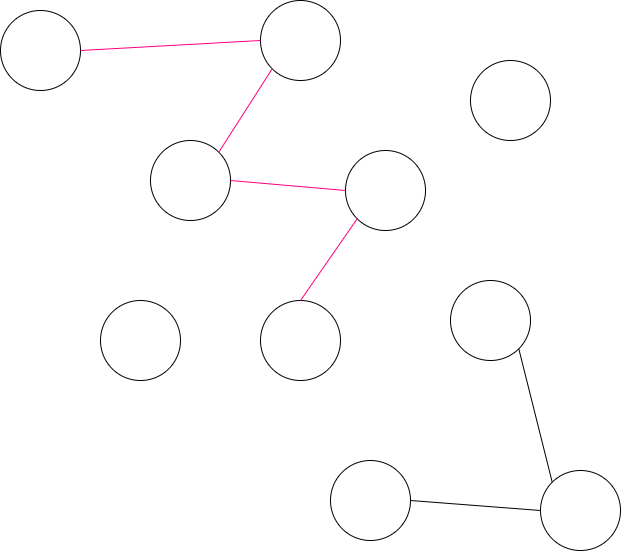

The diagram above was exported from draw.io. Its source (the exported page's mxGraphModel, read from the mxfile embedded in the PNG):
<mxGraphModel dx="930" dy="575" grid="1" gridSize="10" guides="1" tooltips="1" connect="1" arrows="1" fold="1" page="1" pageScale="1" pageWidth="850" pageHeight="1100" math="0" shadow="0">
  <root>
    <mxCell id="0" />
    <mxCell id="1" parent="0" />
    <mxCell id="2" value="" style="ellipse;whiteSpace=wrap;html=1;aspect=fixed;" parent="1" vertex="1">
      <mxGeometry x="80" y="190" width="80" height="80" as="geometry" />
    </mxCell>
    <mxCell id="3" value="" style="ellipse;whiteSpace=wrap;html=1;aspect=fixed;" parent="1" vertex="1">
      <mxGeometry x="620" y="650" width="80" height="80" as="geometry" />
    </mxCell>
    <mxCell id="4" value="" style="ellipse;whiteSpace=wrap;html=1;aspect=fixed;" parent="1" vertex="1">
      <mxGeometry x="230" y="320" width="80" height="80" as="geometry" />
    </mxCell>
    <mxCell id="5" value="" style="ellipse;whiteSpace=wrap;html=1;aspect=fixed;" parent="1" vertex="1">
      <mxGeometry x="340" y="180" width="80" height="80" as="geometry" />
    </mxCell>
    <mxCell id="6" value="" style="ellipse;whiteSpace=wrap;html=1;aspect=fixed;" parent="1" vertex="1">
      <mxGeometry x="530" y="460" width="80" height="80" as="geometry" />
    </mxCell>
    <mxCell id="7" value="" style="ellipse;whiteSpace=wrap;html=1;aspect=fixed;" parent="1" vertex="1">
      <mxGeometry x="425" y="330" width="80" height="80" as="geometry" />
    </mxCell>
    <mxCell id="8" value="" style="ellipse;whiteSpace=wrap;html=1;aspect=fixed;" parent="1" vertex="1">
      <mxGeometry x="340" y="480" width="80" height="80" as="geometry" />
    </mxCell>
    <mxCell id="9" value="" style="ellipse;whiteSpace=wrap;html=1;aspect=fixed;" parent="1" vertex="1">
      <mxGeometry x="410" y="640" width="80" height="80" as="geometry" />
    </mxCell>
    <mxCell id="13" value="" style="endArrow=none;html=1;exitX=1;exitY=0.5;exitDx=0;exitDy=0;entryX=0;entryY=0.5;entryDx=0;entryDy=0;" parent="1" source="9" target="3" edge="1">
      <mxGeometry width="50" height="50" relative="1" as="geometry">
        <mxPoint x="540" y="660" as="sourcePoint" />
        <mxPoint x="590" y="610" as="targetPoint" />
      </mxGeometry>
    </mxCell>
    <mxCell id="14" value="" style="endArrow=none;html=1;exitX=1;exitY=1;exitDx=0;exitDy=0;entryX=0;entryY=0;entryDx=0;entryDy=0;" parent="1" source="6" target="3" edge="1">
      <mxGeometry width="50" height="50" relative="1" as="geometry">
        <mxPoint x="500" y="690" as="sourcePoint" />
        <mxPoint x="630" y="700" as="targetPoint" />
      </mxGeometry>
    </mxCell>
    <mxCell id="16" value="" style="ellipse;whiteSpace=wrap;html=1;aspect=fixed;" parent="1" vertex="1">
      <mxGeometry x="550" y="240" width="80" height="80" as="geometry" />
    </mxCell>
    <mxCell id="17" value="" style="ellipse;whiteSpace=wrap;html=1;aspect=fixed;" parent="1" vertex="1">
      <mxGeometry x="180" y="480" width="80" height="80" as="geometry" />
    </mxCell>
    <mxCell id="18" value="" style="endArrow=none;html=1;exitX=1;exitY=0.5;exitDx=0;exitDy=0;entryX=0;entryY=0.5;entryDx=0;entryDy=0;strokeColor=#FF0080;" parent="1" source="2" target="5" edge="1">
      <mxGeometry width="50" height="50" relative="1" as="geometry">
        <mxPoint x="210" y="200" as="sourcePoint" />
        <mxPoint x="260" y="150" as="targetPoint" />
      </mxGeometry>
    </mxCell>
    <mxCell id="19" value="" style="endArrow=none;html=1;exitX=1;exitY=0;exitDx=0;exitDy=0;entryX=0;entryY=1;entryDx=0;entryDy=0;strokeColor=#FF0080;" parent="1" source="4" target="5" edge="1">
      <mxGeometry width="50" height="50" relative="1" as="geometry">
        <mxPoint x="170" y="240" as="sourcePoint" />
        <mxPoint x="350" y="230" as="targetPoint" />
      </mxGeometry>
    </mxCell>
    <mxCell id="21" value="" style="endArrow=none;html=1;strokeColor=#FF0080;entryX=1;entryY=0.5;entryDx=0;entryDy=0;exitX=0;exitY=0.5;exitDx=0;exitDy=0;" parent="1" source="7" target="4" edge="1">
      <mxGeometry width="50" height="50" relative="1" as="geometry">
        <mxPoint x="280" y="480" as="sourcePoint" />
        <mxPoint x="330" y="430" as="targetPoint" />
      </mxGeometry>
    </mxCell>
    <mxCell id="22" value="" style="endArrow=none;html=1;strokeColor=#FF0080;entryX=0;entryY=1;entryDx=0;entryDy=0;exitX=0.5;exitY=0;exitDx=0;exitDy=0;" edge="1" parent="1" source="8" target="7">
      <mxGeometry width="50" height="50" relative="1" as="geometry">
        <mxPoint x="495" y="440" as="sourcePoint" />
        <mxPoint x="380" y="430" as="targetPoint" />
      </mxGeometry>
    </mxCell>
  </root>
</mxGraphModel>